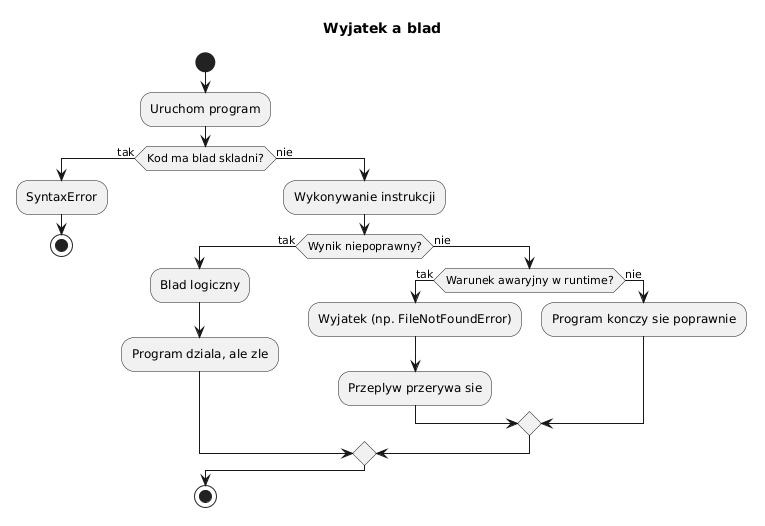

The diagram above was rendered by PlantUML. Its source (embedded in the PNG):
@startuml
skinparam monochrome true
title Wyjatek a blad

start
:Uruchom program;
if (Kod ma blad skladni?) then (tak)
  :SyntaxError;
  stop
else (nie)
  :Wykonywanie instrukcji;
  if (Wynik niepoprawny?) then (tak)
    :Blad logiczny;
    :Program dziala, ale zle;
  else (nie)
    if (Warunek awaryjny w runtime?) then (tak)
      :Wyjatek (np. FileNotFoundError);
      :Przeplyw przerywa sie;
    else (nie)
      :Program konczy sie poprawnie;
    endif
  endif
endif
stop
@enduml